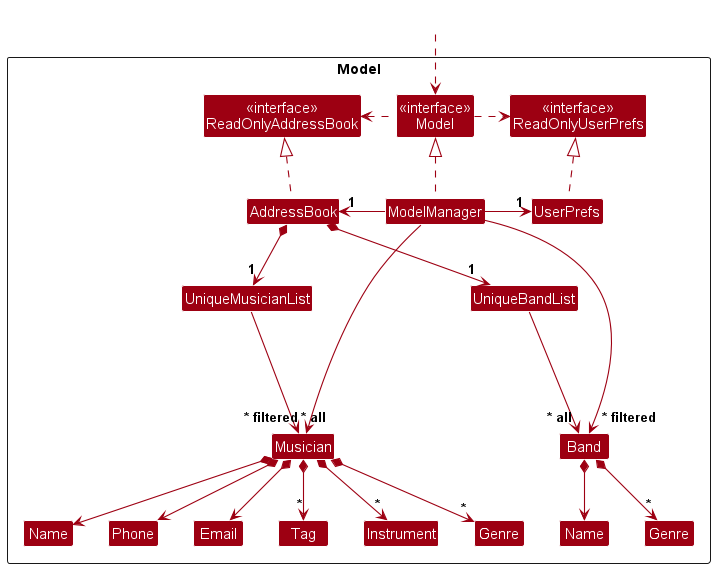

The diagram above was rendered by PlantUML. Its source (embedded in the PNG):
@startuml
!include style.puml
skinparam arrowThickness 1.1
skinparam arrowColor MODEL_COLOR
skinparam classBackgroundColor MODEL_COLOR

Package Model as ModelPackage <<Rectangle>>{
Class "<<interface>>\nReadOnlyAddressBook" as ReadOnlyAddressBook
Class "<<interface>>\nReadOnlyUserPrefs" as ReadOnlyUserPrefs
Class "<<interface>>\nModel" as Model
Class AddressBook
Class ModelManager
Class UserPrefs

Class UniqueMusicianList
Class Musician
Class Instrument
Class Email
Class Name
Class Phone
Class Tag
Class "Genre" as g1

Class UniqueBandList
Class Band
Class "Name" as bandname
Class "Genre" as g2

Class I #FFFFFF
}

Class HiddenOutside #FFFFFF
HiddenOutside ..> Model

AddressBook .up.|> ReadOnlyAddressBook

ModelManager .up.|> Model
Model .right.> ReadOnlyUserPrefs
Model .left.> ReadOnlyAddressBook
ModelManager -left-> "1" AddressBook
ModelManager -right-> "1" UserPrefs
UserPrefs .up.|> ReadOnlyUserPrefs

AddressBook *--> "1" UniqueMusicianList
UniqueMusicianList --> "~* all" Musician
Musician *--> Name
Musician *--> Phone
Musician *--> Email
Musician *--> "*" Instrument
Musician *--> "*" Tag
Musician *--> "*" g1

AddressBook *--> "1" UniqueBandList
UniqueBandList --> "~* all" Band
Band *--> bandname
Band *--> "*" g2

Musician -[hidden]up--> I
Band -[hidden]up--> I
UniqueMusicianList -[hidden]right-> I
UniqueBandList -[hidden]right-> I


Name -[hidden]right-> Phone
Phone -[hidden]right-> Email
Email -[hidden]right-> Tag
Tag -[hidden]right-> Instrument
Instrument -[hidden]right-> g1

ModelManager --> "~* filtered" Musician
ModelManager --> "~* filtered" Band
@enduml